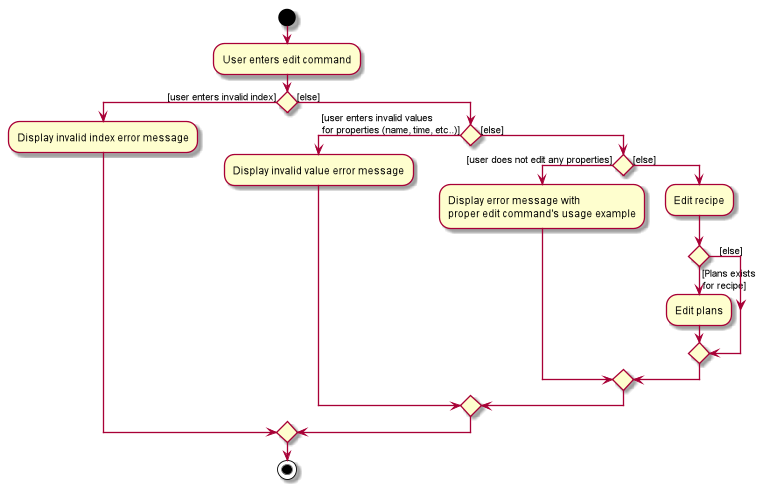

The diagram above was rendered by PlantUML. Its source (embedded in the PNG):
@startuml
start
:User enters edit command;

if () then ([user enters invalid index])
:Display invalid index error message;

else ([else])
    if () then ([user enters invalid values\nfor properties (name, time, etc..)])
        :Display invalid value error message;

    else ([else])
        if () then ([user does not edit any properties])
            :Display error message with \nproper edit command's usage example;

        else ([else])
            :Edit recipe;
            if () then ([Plans exists \nfor recipe])
                :Edit plans;
            else (    [else])
            endif
        endif
    endif
endif
stop

@enduml